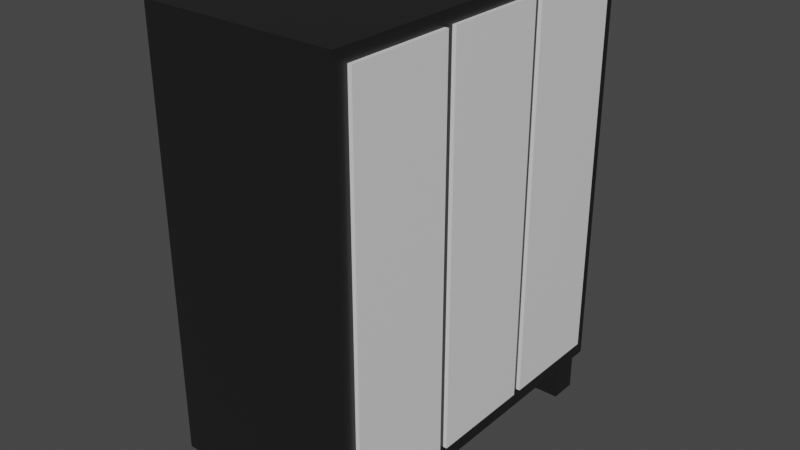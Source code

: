 # Source: Locker.blend  (saved by Blender 2.82.7; exported with 4.5.12 LTS)
import bpy
from mathutils import Matrix  # noqa: F401  (used for matrix-valued properties, if any)

bpy.ops.wm.read_factory_settings(use_empty=True)
scene = bpy.context.scene
scene.name = 'Scene'

# ---- collections
col_collection = bpy.data.collections.new('Collection'); scene.collection.children.link(col_collection)

# ---- materials (node trees are filled in below, after node groups)
mat_material_002 = bpy.data.materials.new('Material.002')
mat_material_002.use_transparent_shadow = False
mat_material_003 = bpy.data.materials.new('Material.003')
mat_material_003.use_transparent_shadow = False
mat_material_001 = bpy.data.materials.new('Material.001')
mat_material_001.use_transparent_shadow = False
mat_material = bpy.data.materials.new('Material')
mat_material.alpha_threshold = 0.0
mat_material.use_transparent_shadow = False
mat_material.line_color = (0.0, 0.0, 0.0, 1.0)

# ---- material node trees
mat_material_002.use_nodes = True; mat_material_002.node_tree.nodes.clear()
_N = mat_material_002.node_tree.nodes; _L = mat_material_002.node_tree.links
n0 = _N.new('ShaderNodeOutputMaterial'); n0.name = 'Material Output'; n0.location = (300, 300)
n1 = _N.new('ShaderNodeBsdfPrincipled'); n1.name = 'Principled BSDF'; n1.location = (10, 300)
n1.distribution = 'GGX'
n1.subsurface_method = 'BURLEY'
n1.inputs[3].default_value = 1.45
n1.inputs[27].default_value = (0.0, 0.0, 0.0, 1.0)
n1.inputs[28].default_value = 1.0
_L.new(n1.outputs[0], n0.inputs[0])
n0.is_active_output = True
mat_material_003.use_nodes = True; mat_material_003.node_tree.nodes.clear()
_N = mat_material_003.node_tree.nodes; _L = mat_material_003.node_tree.links
n0 = _N.new('ShaderNodeOutputMaterial'); n0.name = 'Material Output'; n0.location = (300, 300)
n1 = _N.new('ShaderNodeBsdfPrincipled'); n1.name = 'Principled BSDF'; n1.location = (10, 300)
n1.distribution = 'GGX'
n1.subsurface_method = 'BURLEY'
n1.inputs[3].default_value = 1.45
n1.inputs[27].default_value = (0.0, 0.0, 0.0, 1.0)
n1.inputs[28].default_value = 1.0
_L.new(n1.outputs[0], n0.inputs[0])
n0.is_active_output = True
mat_material_001.use_nodes = True; mat_material_001.node_tree.nodes.clear()
_N = mat_material_001.node_tree.nodes; _L = mat_material_001.node_tree.links
n0 = _N.new('ShaderNodeOutputMaterial'); n0.name = 'Material Output'; n0.location = (300, 300)
n1 = _N.new('ShaderNodeBsdfPrincipled'); n1.name = 'Principled BSDF'; n1.location = (10, 300)
n1.distribution = 'GGX'
n1.subsurface_method = 'BURLEY'
n1.inputs[3].default_value = 1.45
n1.inputs[27].default_value = (0.0, 0.0, 0.0, 1.0)
n1.inputs[28].default_value = 1.0
_L.new(n1.outputs[0], n0.inputs[0])
n0.is_active_output = True
mat_material.use_nodes = True; mat_material.node_tree.nodes.clear()
_N = mat_material.node_tree.nodes; _L = mat_material.node_tree.links
n0 = _N.new('ShaderNodeOutputMaterial'); n0.name = 'Material Output'; n0.location = (300, 300)
n1 = _N.new('ShaderNodeBsdfPrincipled'); n1.name = 'Principled BSDF'; n1.location = (10, 300)
n1.distribution = 'GGX'
n1.subsurface_method = 'BURLEY'
n1.inputs[0].default_value = (0.01183, 0.01183, 0.01183, 1.0)
n1.inputs[2].default_value = 0.4
n1.inputs[3].default_value = 1.45
n1.inputs[27].default_value = (0.0, 0.0, 0.0, 1.0)
n1.inputs[28].default_value = 1.0
_L.new(n1.outputs[0], n0.inputs[0])
n0.is_active_output = True

# ---- world
world_world = bpy.data.worlds.new('World'); scene.world = world_world
world_world.use_nodes = True; world_world.node_tree.nodes.clear()
_N = world_world.node_tree.nodes; _L = world_world.node_tree.links
n0 = _N.new('ShaderNodeOutputWorld'); n0.name = 'World Output'; n0.location = (300, 300)
n1 = _N.new('ShaderNodeBackground'); n1.name = 'Background'; n1.location = (10, 300)
n1.inputs[0].default_value = (0.05088, 0.05088, 0.05088, 1.0)
_L.new(n1.outputs[0], n0.inputs[0])
n0.is_active_output = True
world_world.color = (0.05088, 0.05088, 0.05088)
world_world.use_sun_shadow = False
world_world.sun_shadow_jitter_overblur = 0.0

# ---- meshes
me_cube_001 = bpy.data.meshes.new('Cube.001')
me_cube_001.from_pydata([(0.0732, -3.063, 0.8317), (0.0732, 3.063, 0.8317), (-0.0732, -3.063, 0.8317), (-0.0732, 3.063, 0.8317), (0.0732, -3.063, -0.8317), (0.0732, 3.063, -0.8317), (-0.0732, -3.063, -0.8317), (-0.0732, 3.063, -0.8317)], [], [(0, 1, 3, 2), (2, 3, 7, 6), (6, 7, 5, 4), (4, 5, 1, 0), (2, 6, 4, 0), (7, 3, 1, 5)])
_uv = me_cube_001.uv_layers.new(name='UVMap')
_uv.uv.foreach_set('vector', [0.3895, 0.1463, 0.3895, 0.9475, 0.3895, 0.9475, 0.3895, 0.1463, 0.3895, 0.1463, 0.3895, 0.9475, 0.6071, 0.9475, 0.6071, 0.1463, 0.6071, 0.1463, 0.6071, 0.9475, 0.6071, 0.9475, 0.6071, 0.1463, 0.6071, 0.1463, 0.6071, 0.9475, 0.3895, 0.9475, 0.3895, 0.1463, 0.3895, 0.1463, 0.6071, 0.1463, 0.6071, 0.1463, 0.3895, 0.1463, 0.6071, 0.9475, 0.3895, 0.9475, 0.3895, 0.9475, 0.6071, 0.9475])
me_cube_001.materials.append(mat_material_002)
me_cube_001.use_remesh_fix_poles = True
me_cube_001.use_remesh_preserve_attributes = False
me_cube_001.use_mirror_vertex_groups = False
me_cube_001.update()
me_cube_004 = bpy.data.meshes.new('Cube.004')
me_cube_004.from_pydata([(0.0732, -3.063, 0.8317), (0.0732, 3.063, 0.8317), (-0.0732, -3.063, 0.8317), (-0.0732, 3.063, 0.8317), (0.0732, -3.063, -0.8317), (0.0732, 3.063, -0.8317), (-0.0732, -3.063, -0.8317), (-0.0732, 3.063, -0.8317)], [], [(0, 1, 3, 2), (2, 3, 7, 6), (6, 7, 5, 4), (4, 5, 1, 0), (2, 6, 4, 0), (7, 3, 1, 5)])
_uv = me_cube_004.uv_layers.new(name='UVMap')
_uv.uv.foreach_set('vector', [0.6259, 0.1463, 0.6259, 0.9475, 0.6259, 0.9475, 0.6259, 0.1463, 0.6259, 0.1463, 0.6259, 0.9475, 0.8434, 0.9475, 0.8434, 0.1463, 0.8434, 0.1463, 0.8434, 0.9475, 0.8434, 0.9475, 0.8434, 0.1463, 0.8434, 0.1463, 0.8434, 0.9475, 0.6259, 0.9475, 0.6259, 0.1463, 0.6259, 0.1463, 0.8434, 0.1463, 0.8434, 0.1463, 0.6259, 0.1463, 0.8434, 0.9475, 0.6259, 0.9475, 0.6259, 0.9475, 0.8434, 0.9475])
me_cube_004.materials.append(mat_material_003)
me_cube_004.use_remesh_fix_poles = True
me_cube_004.use_remesh_preserve_attributes = False
me_cube_004.use_mirror_vertex_groups = False
me_cube_004.update()
me_cube_005 = bpy.data.meshes.new('Cube.005')
me_cube_005.from_pydata([(0.0732, -3.063, 0.8317), (0.0732, 3.063, 0.8317), (-0.0732, -3.063, 0.8317), (-0.0732, 3.063, 0.8317), (0.0732, -3.063, -0.8317), (0.0732, 3.063, -0.8317), (-0.0732, -3.063, -0.8317), (-0.0732, 3.063, -0.8317)], [], [(0, 1, 3, 2), (2, 3, 7, 6), (6, 7, 5, 4), (4, 5, 1, 0), (2, 6, 4, 0), (7, 3, 1, 5)])
_uv = me_cube_005.uv_layers.new(name='UVMap')
_uv.uv.foreach_set('vector', [0.1527, 0.1463, 0.1527, 0.9475, 0.1527, 0.9475, 0.1527, 0.1463, 0.1527, 0.1463, 0.1527, 0.9475, 0.3702, 0.9475, 0.3702, 0.1463, 0.3702, 0.1463, 0.3702, 0.9475, 0.3702, 0.9475, 0.3702, 0.1463, 0.3702, 0.1463, 0.3702, 0.9475, 0.1527, 0.9475, 0.1527, 0.1463, 0.1527, 0.1463, 0.3702, 0.1463, 0.3702, 0.1463, 0.1527, 0.1463, 0.3702, 0.9475, 0.1527, 0.9475, 0.1527, 0.9475, 0.3702, 0.9475])
me_cube_005.materials.append(mat_material_001)
me_cube_005.use_remesh_fix_poles = True
me_cube_005.use_remesh_preserve_attributes = False
me_cube_005.use_mirror_vertex_groups = False
me_cube_005.update()
me_cube_006 = bpy.data.meshes.new('Cube.006')
me_cube_006.from_pydata([(-1.428, -3.956, -2.322), (-1.428, -3.297, -2.322), (-1.428, -3.956, -2.761), (-1.428, -3.297, -2.761), (-0.9898, -3.956, -2.322), (-0.9898, -3.297, -2.322), (-0.9898, -3.956, -2.761), (-0.9898, -3.297, -2.761), (1.514, 3.028, -2.628), (1.514, -3.028, -2.628), (1.514, 3.028, 2.628), (1.514, -3.028, 2.628), (-1.514, 3.306, -2.869), (-1.514, -3.306, -2.869), (-1.514, 3.306, 2.869), (-1.514, -3.306, 2.869), (1.514, 3.306, -2.869), (1.514, -3.306, -2.869), (1.514, 3.306, 2.869), (1.514, -3.306, 2.869), (-1.233, 3.028, -2.628), (-1.233, -3.028, -2.628), (-1.233, 3.028, 2.628), (-1.233, -3.028, 2.628), (-1.243, -3.053, -0.8413), (-1.243, 3.073, -0.8413), (-1.243, -3.053, -0.9877), (-1.243, 3.073, -0.9877), (1.512, -3.053, -0.8413), (1.512, 3.073, -0.8413), (1.512, -3.053, -0.9877), (1.512, 3.073, -0.9877), (-1.243, -3.053, 0.9716), (-1.243, 3.073, 0.9716), (-1.243, -3.053, 0.8252), (-1.243, 3.073, 0.8252), (1.512, -3.053, 0.9716), (1.512, 3.073, 0.9716), (1.512, -3.053, 0.8252), (1.512, 3.073, 0.8252), (-1.429, -3.956, 2.754), (-1.429, -3.297, 2.754), (-1.429, -3.956, 2.315), (-1.429, -3.297, 2.315), (-0.9904, -3.956, 2.754), (-0.9904, -3.297, 2.754), (-0.9904, -3.956, 2.315), (-0.9904, -3.297, 2.315), (0.9898, -3.956, 2.754), (0.9898, -3.297, 2.754), (0.9898, -3.956, 2.315), (0.9898, -3.297, 2.315), (1.428, -3.956, 2.754), (1.428, -3.297, 2.754), (1.428, -3.956, 2.315), (1.428, -3.297, 2.315), (0.9898, -3.956, -2.322), (0.9898, -3.297, -2.322), (0.9898, -3.956, -2.761), (0.9898, -3.297, -2.761), (1.428, -3.956, -2.322), (1.428, -3.297, -2.322), (1.428, -3.956, -2.761), (1.428, -3.297, -2.761)], [], [(0, 1, 3, 2), (2, 3, 7, 6), (6, 7, 5, 4), (4, 5, 1, 0), (2, 6, 4, 0), (7, 3, 1, 5), (16, 12, 14, 18), (19, 18, 14, 15), (15, 14, 12, 13), (13, 17, 19, 15), (11, 9, 21, 23), (13, 12, 16, 17), (8, 9, 17, 16), (11, 10, 18, 19), (10, 8, 16, 18), (9, 11, 19, 17), (21, 20, 22, 23), (10, 11, 23, 22), (8, 10, 22, 20), (9, 8, 20, 21), (24, 25, 27, 26), (26, 27, 31, 30), (30, 31, 29, 28), (28, 29, 25, 24), (26, 30, 28, 24), (31, 27, 25, 29), (32, 33, 35, 34), (34, 35, 39, 38), (38, 39, 37, 36), (36, 37, 33, 32), (34, 38, 36, 32), (39, 35, 33, 37), (40, 41, 43, 42), (42, 43, 47, 46), (46, 47, 45, 44), (44, 45, 41, 40), (42, 46, 44, 40), (47, 43, 41, 45), (48, 49, 51, 50), (50, 51, 55, 54), (54, 55, 53, 52), (52, 53, 49, 48), (50, 54, 52, 48), (55, 51, 49, 53), (56, 57, 59, 58), (58, 59, 63, 62), (62, 63, 61, 60), (60, 61, 57, 56), (58, 62, 60, 56), (63, 59, 57, 61)])
_uv = me_cube_006.uv_layers.new(name='UVMap')
_uv.uv.foreach_set('vector', [0.8016, 0.0244, 0.8016, 0.1106, 0.859, 0.1106, 0.859, 0.0244, 0.859, 0.0244, 0.859, 0.1106, 0.859, 0.1106, 0.859, 0.0244, 0.859, 0.0244, 0.859, 0.1106, 0.8016, 0.1106, 0.8016, 0.0244, 0.8016, 0.0244, 0.8016, 0.1106, 0.8016, 0.1106, 0.8016, 0.0244, 0.859, 0.0244, 0.859, 0.0244, 0.8016, 0.0244, 0.8016, 0.0244, 0.859, 0.1106, 0.859, 0.1106, 0.8016, 0.1106, 0.8016, 0.1106, 0.8732, 0.974, 0.8732, 0.974, 0.1227, 0.974, 0.1227, 0.974, 0.1227, 0.1094, 0.1227, 0.974, 0.1227, 0.974, 0.1227, 0.1094, 0.1227, 0.1094, 0.1227, 0.974, 0.8732, 0.974, 0.8732, 0.1094, 0.8732, 0.1094, 0.8732, 0.1094, 0.1227, 0.1094, 0.1227, 0.1094, 0.1543, 0.1458, 0.8417, 0.1458, 0.8417, 0.1458, 0.1543, 0.1458, 0.8732, 0.1094, 0.8732, 0.974, 0.8732, 0.974, 0.8732, 0.1094, 0.8417, 0.9377, 0.8417, 0.1458, 0.8732, 0.1094, 0.8732, 0.974, 0.1543, 0.1458, 0.1543, 0.9377, 0.1227, 0.974, 0.1227, 0.1094, 0.1543, 0.9377, 0.8417, 0.9377, 0.8732, 0.974, 0.1227, 0.974, 0.8417, 0.1458, 0.1543, 0.1458, 0.1227, 0.1094, 0.8732, 0.1094, 0.8417, 0.1458, 0.8417, 0.9377, 0.1543, 0.9377, 0.1543, 0.1458, 0.1543, 0.9377, 0.1543, 0.1458, 0.1543, 0.1458, 0.1543, 0.9377, 0.8417, 0.9377, 0.1543, 0.9377, 0.1543, 0.9377, 0.8417, 0.9377, 0.8417, 0.1458, 0.8417, 0.9377, 0.8417, 0.9377, 0.8417, 0.1458, 0.608, 0.1425, 0.608, 0.9436, 0.6271, 0.9436, 0.6271, 0.1425, 0.6271, 0.1425, 0.6271, 0.9436, 0.6271, 0.9436, 0.6271, 0.1425, 0.6271, 0.1425, 0.6271, 0.9436, 0.608, 0.9436, 0.608, 0.1425, 0.608, 0.1425, 0.608, 0.9436, 0.608, 0.9436, 0.608, 0.1425, 0.6271, 0.1425, 0.6271, 0.1425, 0.608, 0.1425, 0.608, 0.1425, 0.6271, 0.9436, 0.6271, 0.9436, 0.608, 0.9436, 0.608, 0.9436, 0.3709, 0.1425, 0.3709, 0.9436, 0.39, 0.9436, 0.39, 0.1425, 0.39, 0.1425, 0.39, 0.9436, 0.39, 0.9436, 0.39, 0.1425, 0.39, 0.1425, 0.39, 0.9436, 0.3709, 0.9436, 0.3709, 0.1425, 0.3709, 0.1425, 0.3709, 0.9436, 0.3709, 0.9436, 0.3709, 0.1425, 0.39, 0.1425, 0.39, 0.1425, 0.3709, 0.1425, 0.3709, 0.1425, 0.39, 0.9436, 0.39, 0.9436, 0.3709, 0.9436, 0.3709, 0.9436, 0.1378, 0.0244, 0.1378, 0.1106, 0.1951, 0.1106, 0.1951, 0.0244, 0.1951, 0.0244, 0.1951, 0.1106, 0.1951, 0.1106, 0.1951, 0.0244, 0.1951, 0.0244, 0.1951, 0.1106, 0.1378, 0.1106, 0.1378, 0.0244, 0.1378, 0.0244, 0.1378, 0.1106, 0.1378, 0.1106, 0.1378, 0.0244, 0.1951, 0.0244, 0.1951, 0.0244, 0.1378, 0.0244, 0.1378, 0.0244, 0.1951, 0.1106, 0.1951, 0.1106, 0.1378, 0.1106, 0.1378, 0.1106, 0.1378, 0.0244, 0.1378, 0.1106, 0.1951, 0.1106, 0.1951, 0.0244, 0.1951, 0.0244, 0.1951, 0.1106, 0.1951, 0.1106, 0.1951, 0.0244, 0.1951, 0.0244, 0.1951, 0.1106, 0.1378, 0.1106, 0.1378, 0.0244, 0.1378, 0.0244, 0.1378, 0.1106, 0.1378, 0.1106, 0.1378, 0.0244, 0.1951, 0.0244, 0.1951, 0.0244, 0.1378, 0.0244, 0.1378, 0.0244, 0.1951, 0.1106, 0.1951, 0.1106, 0.1378, 0.1106, 0.1378, 0.1106, 0.8016, 0.0244, 0.8016, 0.1106, 0.859, 0.1106, 0.859, 0.0244, 0.859, 0.0244, 0.859, 0.1106, 0.859, 0.1106, 0.859, 0.0244, 0.859, 0.0244, 0.859, 0.1106, 0.8016, 0.1106, 0.8016, 0.0244, 0.8016, 0.0244, 0.8016, 0.1106, 0.8016, 0.1106, 0.8016, 0.0244, 0.859, 0.0244, 0.859, 0.0244, 0.8016, 0.0244, 0.8016, 0.0244, 0.859, 0.1106, 0.859, 0.1106, 0.8016, 0.1106, 0.8016, 0.1106])
me_cube_006.materials.append(mat_material)
me_cube_006.use_remesh_fix_poles = True
me_cube_006.use_remesh_preserve_attributes = False
me_cube_006.use_mirror_vertex_groups = False
me_cube_006.update()

# ---- objects
ob_cube_004 = bpy.data.objects.new('Cube.004', me_cube_001)
ob_cube_002 = bpy.data.objects.new('Cube.002', me_cube_004)
ob_cube_003 = bpy.data.objects.new('Cube.003', me_cube_005)
ob_cube_001 = bpy.data.objects.new('Cube.001', me_cube_006)

# ---- transforms, parenting, visibility, modifiers, constraints
ob_cube_004.location = (1.5, -0.0006908, 5.093)
ob_cube_004.rotation_euler = (1.571, -0.0, 0.0)
ob_cube_004.lineart.crease_threshold = 0.0
ob_cube_002.location = (1.5, 1.807, 5.093)
ob_cube_002.rotation_euler = (1.571, -0.0, 0.0)
ob_cube_002.lineart.crease_threshold = 0.0
ob_cube_003.location = (1.5, -1.812, 5.093)
ob_cube_003.rotation_euler = (1.571, -0.0, 0.0)
ob_cube_003.lineart.crease_threshold = 0.0
ob_cube_001.location = (1.192e-07, -0.003362, 5.054)
ob_cube_001.rotation_euler = (1.571, -0.0, 0.0)
ob_cube_001.lineart.crease_threshold = 0.0

# ---- collection membership
col_collection.objects.link(ob_cube_004)
col_collection.objects.link(ob_cube_002)
col_collection.objects.link(ob_cube_003)
col_collection.objects.link(ob_cube_001)

# ---- scene / render settings (as saved in the file)
scene.frame_start = 1; scene.frame_end = 250; scene.frame_set(0)
scene.render.engine = 'BLENDER_EEVEE_NEXT'
scene.cycles.use_denoising = False
scene.cycles.samples = 128
scene.cycles.sampling_pattern = 'TABULATED_SOBOL'
scene.cycles.use_adaptive_sampling = False
scene.cycles.use_light_tree = False
scene.view_settings.view_transform = 'Filmic'
bpy.context.view_layer.update()

# ---- added for rendering (the .blend has no active camera and no usable light): camera, sun
cam_auto = bpy.data.cameras.new('AutoCamera')
cam_auto.lens = 50.0
cam_auto.sensor_width = 36.0
cam_auto.clip_end = 1000.0
ob_auto_camera = bpy.data.objects.new('AutoCamera', cam_auto)
scene.collection.objects.link(ob_auto_camera)
ob_auto_camera.location = (9.05673, -10.8357, 11.9503)
ob_auto_camera.rotation_euler = (1.09748, -7.21219e-08, 0.694738)
scene.camera = ob_auto_camera
light_auto_sun = bpy.data.lights.new('AutoSun', 'SUN')
light_auto_sun.energy = 3.0
light_auto_sun.angle = 0.0523599
ob_auto_sun = bpy.data.objects.new('AutoSun', light_auto_sun)
scene.collection.objects.link(ob_auto_sun)
ob_auto_sun.rotation_euler = (0.872665, 0.174533, 0.523599)
bpy.context.view_layer.update()
